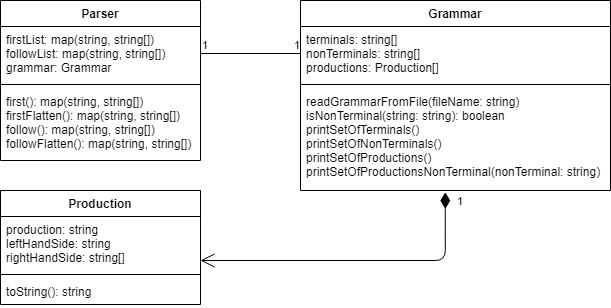

The diagram above was exported from draw.io. Its source (the exported page's mxGraphModel, read from the mxfile embedded in the PNG):
<mxGraphModel dx="782" dy="469" grid="1" gridSize="10" guides="1" tooltips="1" connect="1" arrows="1" fold="1" page="1" pageScale="1" pageWidth="827" pageHeight="1169" math="0" shadow="0">
  <root>
    <mxCell id="WIyWlLk6GJQsqaUBKTNV-0" />
    <mxCell id="WIyWlLk6GJQsqaUBKTNV-1" parent="WIyWlLk6GJQsqaUBKTNV-0" />
    <mxCell id="4y6Y-_BrGwRPkN7q3meh-0" value="Parser" style="swimlane;fontStyle=1;align=center;verticalAlign=top;childLayout=stackLayout;horizontal=1;startSize=26;horizontalStack=0;resizeParent=1;resizeParentMax=0;resizeLast=0;collapsible=1;marginBottom=0;" vertex="1" parent="WIyWlLk6GJQsqaUBKTNV-1">
      <mxGeometry x="110" y="100" width="200" height="160" as="geometry" />
    </mxCell>
    <mxCell id="4y6Y-_BrGwRPkN7q3meh-1" value="firstList: map(string, string[])&#10;followList: map(string, string[])&#10;grammar: Grammar" style="text;strokeColor=none;fillColor=none;align=left;verticalAlign=top;spacingLeft=4;spacingRight=4;overflow=hidden;rotatable=0;points=[[0,0.5],[1,0.5]];portConstraint=eastwest;" vertex="1" parent="4y6Y-_BrGwRPkN7q3meh-0">
      <mxGeometry y="26" width="200" height="54" as="geometry" />
    </mxCell>
    <mxCell id="4y6Y-_BrGwRPkN7q3meh-2" value="" style="line;strokeWidth=1;fillColor=none;align=left;verticalAlign=middle;spacingTop=-1;spacingLeft=3;spacingRight=3;rotatable=0;labelPosition=right;points=[];portConstraint=eastwest;" vertex="1" parent="4y6Y-_BrGwRPkN7q3meh-0">
      <mxGeometry y="80" width="200" height="8" as="geometry" />
    </mxCell>
    <mxCell id="4y6Y-_BrGwRPkN7q3meh-3" value="first(): map(string, string[])&#10;firstFlatten(): map(string, string[])&#10;follow(): map(string, string[])&#10;followFlatten(): map(string, string[])" style="text;strokeColor=none;fillColor=none;align=left;verticalAlign=top;spacingLeft=4;spacingRight=4;overflow=hidden;rotatable=0;points=[[0,0.5],[1,0.5]];portConstraint=eastwest;" vertex="1" parent="4y6Y-_BrGwRPkN7q3meh-0">
      <mxGeometry y="88" width="200" height="72" as="geometry" />
    </mxCell>
    <mxCell id="4y6Y-_BrGwRPkN7q3meh-4" value="Grammar" style="swimlane;fontStyle=1;align=center;verticalAlign=top;childLayout=stackLayout;horizontal=1;startSize=26;horizontalStack=0;resizeParent=1;resizeParentMax=0;resizeLast=0;collapsible=1;marginBottom=0;" vertex="1" parent="WIyWlLk6GJQsqaUBKTNV-1">
      <mxGeometry x="410" y="100" width="310" height="190" as="geometry" />
    </mxCell>
    <mxCell id="4y6Y-_BrGwRPkN7q3meh-5" value="terminals: string[]&#10;nonTerminals: string[]&#10;productions: Production[]" style="text;strokeColor=none;fillColor=none;align=left;verticalAlign=top;spacingLeft=4;spacingRight=4;overflow=hidden;rotatable=0;points=[[0,0.5],[1,0.5]];portConstraint=eastwest;" vertex="1" parent="4y6Y-_BrGwRPkN7q3meh-4">
      <mxGeometry y="26" width="310" height="54" as="geometry" />
    </mxCell>
    <mxCell id="4y6Y-_BrGwRPkN7q3meh-6" value="" style="line;strokeWidth=1;fillColor=none;align=left;verticalAlign=middle;spacingTop=-1;spacingLeft=3;spacingRight=3;rotatable=0;labelPosition=right;points=[];portConstraint=eastwest;" vertex="1" parent="4y6Y-_BrGwRPkN7q3meh-4">
      <mxGeometry y="80" width="310" height="8" as="geometry" />
    </mxCell>
    <mxCell id="4y6Y-_BrGwRPkN7q3meh-7" value="readGrammarFromFile(fileName: string)&#10;isNonTerminal(string: string): boolean&#10;printSetOfTerminals()&#10;printSetOfNonTerminals()&#10;printSetOfProductions()&#10;printSetOfProductionsNonTerminal(nonTerminal: string)&#10;" style="text;strokeColor=none;fillColor=none;align=left;verticalAlign=top;spacingLeft=4;spacingRight=4;overflow=hidden;rotatable=0;points=[[0,0.5],[1,0.5]];portConstraint=eastwest;" vertex="1" parent="4y6Y-_BrGwRPkN7q3meh-4">
      <mxGeometry y="88" width="310" height="102" as="geometry" />
    </mxCell>
    <mxCell id="4y6Y-_BrGwRPkN7q3meh-8" value="" style="endArrow=none;html=1;edgeStyle=orthogonalEdgeStyle;exitX=1;exitY=0.5;exitDx=0;exitDy=0;entryX=0;entryY=0.5;entryDx=0;entryDy=0;" edge="1" parent="WIyWlLk6GJQsqaUBKTNV-1" source="4y6Y-_BrGwRPkN7q3meh-1" target="4y6Y-_BrGwRPkN7q3meh-5">
      <mxGeometry relative="1" as="geometry">
        <mxPoint x="320" y="240" as="sourcePoint" />
        <mxPoint x="480" y="240" as="targetPoint" />
      </mxGeometry>
    </mxCell>
    <mxCell id="4y6Y-_BrGwRPkN7q3meh-9" value="1" style="edgeLabel;resizable=0;html=1;align=left;verticalAlign=bottom;" connectable="0" vertex="1" parent="4y6Y-_BrGwRPkN7q3meh-8">
      <mxGeometry x="-1" relative="1" as="geometry" />
    </mxCell>
    <mxCell id="4y6Y-_BrGwRPkN7q3meh-10" value="1" style="edgeLabel;resizable=0;html=1;align=right;verticalAlign=bottom;" connectable="0" vertex="1" parent="4y6Y-_BrGwRPkN7q3meh-8">
      <mxGeometry x="1" relative="1" as="geometry" />
    </mxCell>
    <mxCell id="4y6Y-_BrGwRPkN7q3meh-15" value="Production" style="swimlane;fontStyle=1;align=center;verticalAlign=top;childLayout=stackLayout;horizontal=1;startSize=26;horizontalStack=0;resizeParent=1;resizeParentMax=0;resizeLast=0;collapsible=1;marginBottom=0;" vertex="1" parent="WIyWlLk6GJQsqaUBKTNV-1">
      <mxGeometry x="110" y="290" width="200" height="114" as="geometry" />
    </mxCell>
    <mxCell id="4y6Y-_BrGwRPkN7q3meh-16" value="production: string&#10;leftHandSide: string&#10;rightHandSide: string[]" style="text;strokeColor=none;fillColor=none;align=left;verticalAlign=top;spacingLeft=4;spacingRight=4;overflow=hidden;rotatable=0;points=[[0,0.5],[1,0.5]];portConstraint=eastwest;" vertex="1" parent="4y6Y-_BrGwRPkN7q3meh-15">
      <mxGeometry y="26" width="200" height="54" as="geometry" />
    </mxCell>
    <mxCell id="4y6Y-_BrGwRPkN7q3meh-17" value="" style="line;strokeWidth=1;fillColor=none;align=left;verticalAlign=middle;spacingTop=-1;spacingLeft=3;spacingRight=3;rotatable=0;labelPosition=right;points=[];portConstraint=eastwest;" vertex="1" parent="4y6Y-_BrGwRPkN7q3meh-15">
      <mxGeometry y="80" width="200" height="8" as="geometry" />
    </mxCell>
    <mxCell id="4y6Y-_BrGwRPkN7q3meh-18" value="toString(): string" style="text;strokeColor=none;fillColor=none;align=left;verticalAlign=top;spacingLeft=4;spacingRight=4;overflow=hidden;rotatable=0;points=[[0,0.5],[1,0.5]];portConstraint=eastwest;" vertex="1" parent="4y6Y-_BrGwRPkN7q3meh-15">
      <mxGeometry y="88" width="200" height="26" as="geometry" />
    </mxCell>
    <mxCell id="4y6Y-_BrGwRPkN7q3meh-19" value="1" style="endArrow=open;html=1;endSize=12;startArrow=diamondThin;startSize=14;startFill=1;edgeStyle=orthogonalEdgeStyle;align=left;verticalAlign=bottom;exitX=0.467;exitY=1.016;exitDx=0;exitDy=0;exitPerimeter=0;" edge="1" parent="WIyWlLk6GJQsqaUBKTNV-1" source="4y6Y-_BrGwRPkN7q3meh-7">
      <mxGeometry x="-0.8827" y="10" relative="1" as="geometry">
        <mxPoint x="320" y="240" as="sourcePoint" />
        <mxPoint x="310" y="360" as="targetPoint" />
        <Array as="points">
          <mxPoint x="555" y="360" />
          <mxPoint x="310" y="360" />
        </Array>
        <mxPoint as="offset" />
      </mxGeometry>
    </mxCell>
  </root>
</mxGraphModel>